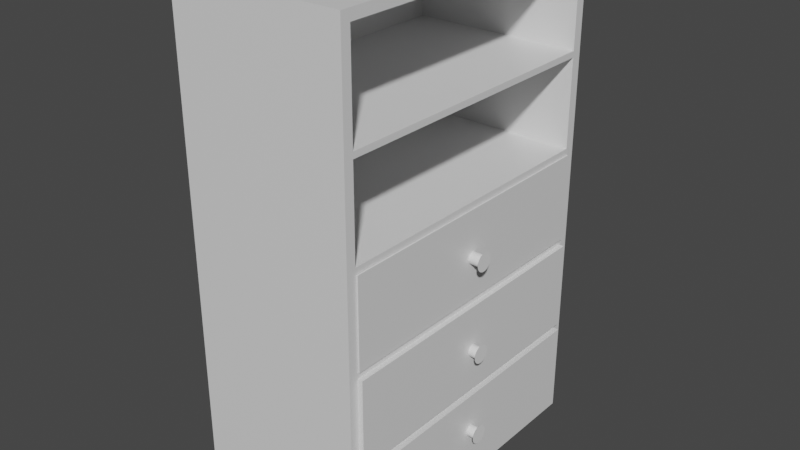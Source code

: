 # Source: Badschrank.blend  (saved by Blender 2.82.7; exported with 4.5.12 LTS)
import bpy
from mathutils import Matrix  # noqa: F401  (used for matrix-valued properties, if any)

bpy.ops.wm.read_factory_settings(use_empty=True)
scene = bpy.context.scene
scene.name = 'Scene'

# ---- collections
col_collection = bpy.data.collections.new('Collection'); scene.collection.children.link(col_collection)

# ---- materials (node trees are filled in below, after node groups)
mat_material = bpy.data.materials.new('Material')
mat_material.alpha_threshold = 0.0
mat_material.use_transparent_shadow = False
mat_material.line_color = (0.0, 0.0, 0.0, 1.0)

# ---- material node trees
mat_material.use_nodes = True; mat_material.node_tree.nodes.clear()
_N = mat_material.node_tree.nodes; _L = mat_material.node_tree.links
n0 = _N.new('ShaderNodeOutputMaterial'); n0.name = 'Material Output'; n0.location = (300, 300)
n1 = _N.new('ShaderNodeBsdfPrincipled'); n1.name = 'Principled BSDF'; n1.location = (10, 300)
n1.distribution = 'GGX'
n1.subsurface_method = 'BURLEY'
n1.inputs[2].default_value = 0.4
n1.inputs[3].default_value = 1.45
n1.inputs[27].default_value = (0.0, 0.0, 0.0, 1.0)
n1.inputs[28].default_value = 1.0
_L.new(n1.outputs[0], n0.inputs[0])
n0.is_active_output = True

# ---- world
world_world = bpy.data.worlds.new('World'); scene.world = world_world
world_world.use_nodes = True; world_world.node_tree.nodes.clear()
_N = world_world.node_tree.nodes; _L = world_world.node_tree.links
n0 = _N.new('ShaderNodeOutputWorld'); n0.name = 'World Output'; n0.location = (300, 300)
n1 = _N.new('ShaderNodeBackground'); n1.name = 'Background'; n1.location = (10, 300)
n1.inputs[0].default_value = (0.05088, 0.05088, 0.05088, 1.0)
_L.new(n1.outputs[0], n0.inputs[0])
n0.is_active_output = True
world_world.color = (0.05088, 0.05088, 0.05088)
world_world.use_sun_shadow = False
world_world.sun_shadow_jitter_overblur = 0.0

# ---- meshes
me_cube = bpy.data.meshes.new('Cube')
me_cube.from_pydata([(1.0, 1.0, 1.0), (1.0, 1.0, -1.0), (1.0, -1.0, 1.0), (1.0, -1.0, -1.0), (-1.0, 1.0, 1.0), (-1.0, 1.0, -1.0), (-1.0, -1.0, 1.0), (-1.0, -1.0, -1.0), (1.0, 1.0, 0.9591), (-1.0, -1.0, 0.9591), (1.0, -1.0, 0.9591), (-1.0, 1.0, 0.9591), (1.0, 1.0, -0.9543), (1.0, -1.0, -0.9543), (-1.0, 1.0, -0.9543), (-1.0, -1.0, -0.9543), (-1.0, 0.9343, -1.0), (1.0, 0.9343, 1.0), (-1.0, 0.9343, 1.0), (1.0, 0.9343, -1.0), (1.0, 0.9343, 0.9591), (1.0, 0.9343, -0.9543), (-1.0, -0.939, -1.0), (1.0, -0.939, 1.0), (1.0, -0.939, 0.9591), (1.0, -0.939, -0.9543), (-1.0, -0.939, 1.0), (1.0, -0.939, -1.0), (-1.0, -1.0, -0.5717), (-1.0, -1.0, -0.189), (-1.0, -1.0, 0.1937), (-1.0, -1.0, 0.5764), (1.0, 1.0, 0.5764), (1.0, 1.0, 0.1937), (1.0, 1.0, -0.189), (1.0, 1.0, -0.5717), (1.0, -1.0, 0.5764), (1.0, -1.0, 0.1937), (1.0, -1.0, -0.189), (1.0, -1.0, -0.5717), (-1.0, 1.0, 0.5764), (-1.0, 1.0, 0.1937), (-1.0, 1.0, -0.189), (-1.0, 1.0, -0.5717), (1.0, 0.9343, 0.5764), (1.0, 0.9343, 0.1937), (1.0, 0.9343, -0.189), (1.0, 0.9343, -0.5717), (1.0, -0.939, 0.5764), (1.0, -0.939, 0.1937), (1.0, -0.939, -0.189), (1.0, -0.939, -0.5717), (-1.0, -1.0, 0.5519), (1.0, 1.0, 0.5519), (1.0, -1.0, 0.5519), (-1.0, 1.0, 0.5519), (-1.0, 0.9343, 0.5519), (1.0, 0.9343, 0.5519), (-1.0, -0.939, 0.5519), (1.0, -0.939, 0.5519), (-1.0, -1.0, 0.1689), (1.0, 1.0, 0.1689), (1.0, -1.0, 0.1689), (-1.0, 1.0, 0.1689), (1.0, 0.9343, 0.1689), (1.0, -0.939, 0.1689), (-1.0, -1.0, -0.2144), (1.0, 1.0, -0.2144), (1.0, -1.0, -0.2144), (-1.0, 1.0, -0.2144), (1.0, 0.9343, -0.2144), (1.0, -0.939, -0.2144), (1.0, 1.0, -0.5985), (1.0, -1.0, -0.5985), (-1.0, 1.0, -0.5985), (1.0, 0.9343, -0.5985), (1.0, -0.939, -0.5985), (-1.0, -1.0, -0.5985), (-0.9834, 0.9343, 0.9591), (-0.9834, -0.939, 0.9591), (-0.9834, 0.9343, 0.5764), (-0.9834, -0.939, 0.5764), (-0.9965, 0.9343, 0.1937), (-0.9965, -0.939, 0.1937), (-1.0, -0.8983, 1.0), (1.0, -0.8983, -1.0), (-1.0, -0.8983, -0.9543), (-1.0, -0.8983, -1.0), (1.0, -0.8983, 1.0), (1.0, -0.8983, 0.9591), (1.0, -0.8983, -0.9543), (1.0, -0.8983, -0.5717), (1.0, -0.8983, -0.189), (1.0, -0.8983, 0.1937), (1.0, -0.8983, 0.5764), (-0.9845, -0.939, -0.189), (1.0, -0.8983, 0.5519), (1.0, -0.8983, 0.1689), (-0.9984, 0.89, -0.189), (1.0, -0.8983, -0.2144), (1.0, -0.8983, -0.5985), (-0.9834, -0.8983, 0.9591), (-0.9834, -0.8983, 0.5764), (-0.9965, -0.8983, 0.1937), (-1.0, 0.89, 1.0), (1.0, 0.89, -1.0), (-1.0, 0.89, -0.9543), (1.0, -0.9394, -0.189), (-0.9984, -0.8983, -0.189), (-0.9845, -0.939, 0.1689), (-1.0, 0.89, -1.0), (1.0, 0.89, 1.0), (1.0, 0.89, 0.9591), (1.0, 0.89, -0.9543), (1.0, 0.89, -0.5717), (1.0, 0.89, -0.189), (1.0, 0.89, 0.1937), (1.0, 0.89, 0.5764), (1.0, 0.89, 0.5519), (1.0, 0.89, 0.1689), (1.0, 0.89, -0.2144), (1.0, 0.89, -0.5985), (-0.9834, 0.89, 0.9591), (-0.9834, 0.89, 0.5764), (-0.9965, 0.89, 0.1937), (-0.9984, -0.9394, -0.189), (-0.9961, 0.9343, -0.189), (-0.9961, 0.9343, 0.1689), (-0.9984, 0.9355, -0.189), (1.0, 0.9355, -0.189), (-0.9978, -0.8983, -0.5717), (-0.9978, 0.89, -0.5717), (1.0, -0.998, -0.5717), (-0.9978, -0.998, -0.5717), (1.0, 0.9973, -0.5717), (-0.9978, 0.9973, -0.5717), (-0.9933, -0.939, -0.5717), (-0.9933, -0.939, -0.2144), (-0.9744, 0.9343, -0.5717), (-0.9744, 0.9343, -0.2144)], [], [(18, 104, 84, 26, 6, 9, 31, 52, 30, 60, 29, 66, 28, 77, 15, 7, 22, 87, 110, 16, 5, 14, 74, 43, 69, 42, 63, 41, 55, 40, 11, 4), (90, 25, 27, 85, 105, 19, 21, 113), (10, 2, 6, 9, 31, 52, 30, 60, 29, 66, 28, 77, 15, 7, 3, 13, 73, 39, 68, 38, 62, 37, 54, 36), (48, 24, 10, 36, 54, 37, 62, 38, 68, 39, 73, 13, 3, 27, 25, 76, 51, 71, 50, 65, 49, 59), (94, 48, 59, 96, 118, 57, 44, 117), (26, 6, 2, 23, 88, 111, 17, 0, 4, 18, 104, 84), (23, 2, 10, 24, 89, 112, 20, 8, 0, 17, 111, 88), (27, 3, 7, 22, 87, 110, 16, 5, 1, 19, 105, 85), (24, 48, 81, 79), (44, 20, 78, 80), (93, 116, 45, 82, 124, 103, 83, 49), (91, 51, 76, 100, 121, 75, 47, 114), (92, 50, 71, 99, 120, 70, 46, 115), (93, 49, 65, 97, 119, 64, 45, 116), (1, 12, 72, 35, 67, 34, 61, 33, 53, 32, 8, 20, 44, 57, 45, 64, 46, 70, 47, 75, 21, 19), (89, 24, 79, 101, 122, 78, 20, 112), (101, 79, 81, 102, 123, 80, 78, 122), (49, 83, 58, 59), (45, 57, 56, 82), (59, 58, 56, 57), (65, 50, 95, 109), (113, 106, 86, 90), (11, 4, 0, 8, 32, 53, 33, 61, 34, 67, 35, 72, 12, 1, 5, 14, 74, 43, 69, 42, 63, 41, 55, 40), (46, 64, 127, 126), (117, 44, 80, 123, 102, 81, 48, 94), (47, 70, 139, 138), (71, 51, 136, 137), (91, 114, 134, 135, 131, 130, 133, 132), (92, 115, 129, 128, 98, 108, 125, 107)])
_uv = me_cube.uv_layers.new(name='UVMap')
_uv.uv.foreach_set('vector', [0.6383, 0.9829, 0.6243, 0.9829, 0.06095, 0.9829, 0.04813, 0.9829, 0.02891, 0.9829, 0.02891, 0.9701, 0.02891, 0.8495, 0.02891, 0.8418, 0.02891, 0.7289, 0.02891, 0.7211, 0.02891, 0.6084, 0.02891, 0.6004, 0.02891, 0.4878, 0.02891, 0.4794, 0.02891, 0.3673, 0.02891, 0.3529, 0.04813, 0.3529, 0.06095, 0.3529, 0.6243, 0.3529, 0.6383, 0.3529, 0.659, 0.3529, 0.659, 0.3673, 0.659, 0.4794, 0.659, 0.4878, 0.659, 0.6004, 0.659, 0.6084, 0.659, 0.7211, 0.659, 0.7289, 0.659, 0.8418, 0.659, 0.8495, 0.659, 0.9701, 0.659, 0.9829, 0.06095, 0.3673, 0.04813, 0.3673, 0.04813, 0.3529, 0.06095, 0.3529, 0.6243, 0.3529, 0.6383, 0.3529, 0.6383, 0.3673, 0.6243, 0.3673, 0.6528, 0.9701, 0.6528, 0.9829, 0.02275, 0.9829, 0.02275, 0.9701, 0.02275, 0.8495, 0.02275, 0.8418, 0.02275, 0.7289, 0.02275, 0.7211, 0.02275, 0.6084, 0.02275, 0.6004, 0.02275, 0.4878, 0.02275, 0.4794, 0.02275, 0.3673, 0.02275, 0.3529, 0.6528, 0.3529, 0.6528, 0.3673, 0.6528, 0.4794, 0.6528, 0.4878, 0.6528, 0.6004, 0.6528, 0.6084, 0.6528, 0.7211, 0.6528, 0.7289, 0.6528, 0.8418, 0.6528, 0.8495, 0.04813, 0.8495, 0.04813, 0.9701, 0.02891, 0.9701, 0.02891, 0.8495, 0.02891, 0.8418, 0.02891, 0.7289, 0.02891, 0.7211, 0.02891, 0.6084, 0.02891, 0.6004, 0.02891, 0.4878, 0.02891, 0.4794, 0.02891, 0.3673, 0.02891, 0.3529, 0.04813, 0.3529, 0.04813, 0.3673, 0.04813, 0.4794, 0.04813, 0.4878, 0.04813, 0.6004, 0.04813, 0.6084, 0.04813, 0.7211, 0.04813, 0.7289, 0.04813, 0.8418, 0.06095, 0.8495, 0.04813, 0.8495, 0.04813, 0.8418, 0.06095, 0.8418, 0.6243, 0.8418, 0.6383, 0.8418, 0.6383, 0.8495, 0.6243, 0.8495, 0.02275, 0.3644, 0.02275, 0.3451, 0.6528, 0.3451, 0.6528, 0.3644, 0.6528, 0.3772, 0.6528, 0.9406, 0.6528, 0.9545, 0.6528, 0.9752, 0.02275, 0.9752, 0.02275, 0.9545, 0.02275, 0.9406, 0.02275, 0.3772, 0.04813, 0.9829, 0.02891, 0.9829, 0.02891, 0.9701, 0.04813, 0.9701, 0.06095, 0.9701, 0.6243, 0.9701, 0.6383, 0.9701, 0.659, 0.9701, 0.659, 0.9829, 0.6383, 0.9829, 0.6243, 0.9829, 0.06095, 0.9829, 0.6528, 0.3644, 0.6528, 0.3451, 0.02275, 0.3451, 0.02275, 0.3644, 0.02275, 0.3772, 0.02275, 0.9406, 0.02275, 0.9545, 0.02275, 0.9752, 0.6528, 0.9752, 0.6528, 0.9545, 0.6528, 0.9406, 0.6528, 0.3772, 0.6528, 0.9701, 0.6528, 0.8495, 0.02797, 0.8495, 0.02797, 0.9701, 0.6528, 0.8495, 0.6528, 0.9701, 0.02797, 0.9701, 0.02797, 0.8495, 0.6528, 0.3772, 0.6528, 0.9406, 0.6528, 0.9545, 0.02385, 0.9545, 0.02385, 0.9406, 0.02385, 0.3772, 0.02385, 0.3644, 0.6528, 0.3644, 0.06095, 0.4878, 0.04813, 0.4878, 0.04813, 0.4794, 0.06095, 0.4794, 0.6243, 0.4794, 0.6383, 0.4794, 0.6383, 0.4878, 0.6243, 0.4878, 0.06095, 0.6084, 0.04813, 0.6084, 0.04813, 0.6004, 0.06095, 0.6004, 0.6243, 0.6004, 0.6383, 0.6004, 0.6383, 0.6084, 0.6243, 0.6084, 0.06095, 0.7289, 0.04813, 0.7289, 0.04813, 0.7211, 0.06095, 0.7211, 0.6243, 0.7211, 0.6383, 0.7211, 0.6383, 0.7289, 0.6243, 0.7289, 0.659, 0.3529, 0.659, 0.3673, 0.659, 0.4794, 0.659, 0.4878, 0.659, 0.6004, 0.659, 0.6084, 0.659, 0.7211, 0.659, 0.7289, 0.659, 0.8418, 0.659, 0.8495, 0.659, 0.9701, 0.6383, 0.9701, 0.6383, 0.8495, 0.6383, 0.8418, 0.6383, 0.7289, 0.6383, 0.7211, 0.6383, 0.6084, 0.6383, 0.6004, 0.6383, 0.4878, 0.6383, 0.4794, 0.6383, 0.3673, 0.6383, 0.3529, 0.6528, 0.3772, 0.6528, 0.3644, 0.02797, 0.3644, 0.02797, 0.3772, 0.02797, 0.9406, 0.02797, 0.9545, 0.6528, 0.9545, 0.6528, 0.9406, 0.06095, 0.9701, 0.04813, 0.9701, 0.04813, 0.8495, 0.06095, 0.8495, 0.6243, 0.8495, 0.6383, 0.8495, 0.6383, 0.9701, 0.6243, 0.9701, 0.6528, 0.7289, 0.02385, 0.7289, 0.02275, 0.8418, 0.6528, 0.8418, 0.6528, 0.7289, 0.6528, 0.8418, 0.02275, 0.8418, 0.02385, 0.7289, 0.6528, 0.3644, 0.02275, 0.3644, 0.02275, 0.9545, 0.6528, 0.9545, 0.04813, 0.7211, 0.04813, 0.6084, 0.04813, 0.6084, 0.04813, 0.7211, 0.6528, 0.9406, 0.02275, 0.9406, 0.02275, 0.3772, 0.6528, 0.3772, 0.02275, 0.9701, 0.02275, 0.9829, 0.6528, 0.9829, 0.6528, 0.9701, 0.6528, 0.8495, 0.6528, 0.8418, 0.6528, 0.7289, 0.6528, 0.7211, 0.6528, 0.6084, 0.6528, 0.6004, 0.6528, 0.4878, 0.6528, 0.4794, 0.6528, 0.3673, 0.6528, 0.3529, 0.02275, 0.3529, 0.02275, 0.3673, 0.02275, 0.4794, 0.02275, 0.4878, 0.02275, 0.6004, 0.02275, 0.6084, 0.02275, 0.7211, 0.02275, 0.7289, 0.02275, 0.8418, 0.02275, 0.8495, 0.6383, 0.6084, 0.6383, 0.7211, 0.6383, 0.7211, 0.6383, 0.6084, 0.6528, 0.9406, 0.6528, 0.9545, 0.02797, 0.9545, 0.02797, 0.9406, 0.02797, 0.3772, 0.02797, 0.3644, 0.6528, 0.3644, 0.6528, 0.3772, 0.6383, 0.4878, 0.6383, 0.6004, 0.6383, 0.6004, 0.6383, 0.4878, 0.04813, 0.6004, 0.04813, 0.4878, 0.04813, 0.4878, 0.04813, 0.6004, 0.06095, 0.4878, 0.6243, 0.4878, 0.6243, 0.4878, 0.6243, 0.4878, 0.6243, 0.4878, 0.06095, 0.4878, 0.06095, 0.4878, 0.06095, 0.4878, 0.06095, 0.6084, 0.6243, 0.6084, 0.6243, 0.6084, 0.6243, 0.6084, 0.6243, 0.6084, 0.06095, 0.6084, 0.06095, 0.6084, 0.06095, 0.6084])
me_cube.materials.append(mat_material)
me_cube.use_remesh_preserve_volume = False
me_cube.use_remesh_preserve_attributes = False
me_cube.use_mirror_vertex_groups = False
me_cube.update()
me_cube_002 = bpy.data.meshes.new('Cube.002')
me_cube_002.from_pydata([(-0.7517, 0.9375, -0.1789), (-0.7517, -0.9357, -0.1789), (-0.7517, 0.9375, 0.1789), (-0.7517, -0.9357, 0.1789), (0.4142, 0.9375, 0.1789), (0.4142, 0.9375, -0.1789), (0.4142, -0.9357, 0.1789), (0.4142, -0.9357, -0.1789), (0.3375, 0.9375, 0.1789), (0.3375, 0.9375, -0.1789), (0.3375, -0.9357, -0.1789), (0.3375, -0.9357, 0.1789), (-0.7517, -0.895, -0.1789), (-0.7517, -0.895, 0.1789), (0.4142, -0.895, -0.1789), (0.4142, -0.895, 0.1789), (0.3375, -0.895, 0.1789), (0.3375, -0.895, -0.1789), (0.3375, 0.8932, 0.1789), (-0.7517, 0.8932, -0.1789), (-0.7517, 0.8932, 0.1789), (0.4142, 0.8932, -0.1789), (0.4142, 0.8932, 0.1789), (0.3375, 0.8932, -0.1789), (-1.491, -0.895, -0.1789), (-1.491, 0.8932, -0.1789), (-1.488, 0.9375, -0.1789), (-1.488, 0.9375, 0.1789), (-1.488, 0.8932, -0.1789), (-1.488, 0.8932, 0.1789), (-1.487, -0.9357, -0.1789), (-1.487, -0.9357, 0.1789), (-1.487, -0.895, -0.1789), (-1.487, -0.895, 0.1789)], [], [(32, 28, 29, 33), (19, 0, 9, 23), (1, 12, 17, 10), (16, 11, 6, 15, 22, 4, 8, 18), (23, 9, 5, 21, 14, 7, 10, 17), (20, 29, 28, 19, 23, 18), (10, 7, 6, 11, 3, 31, 30, 1), (0, 26, 27, 2, 8, 4, 5, 9), (18, 23, 17, 16), (12, 32, 33, 13, 16, 17), (15, 6, 7, 14, 21, 5, 4, 22), (19, 25, 24, 12, 17, 23), (29, 20, 18, 8, 2, 27), (3, 11, 16, 13, 33, 31)])
_uv = me_cube_002.uv_layers.new(name='UVMap')
_uv.uv.foreach_set('vector', [0.1373, 0.6935, -0.3472, 0.06821, -0.3472, 0.06821, 0.1795, 0.6935, 0.3295, 0.6723, 0.3295, 0.6694, 0.3295, 0.6694, 0.3295, 0.6723, 0.3295, 0.9036, 0.3295, 0.7865, 0.3295, 0.7865, 0.3295, 0.9036, 0.3717, 0.7865, 0.3717, 0.9036, 0.3717, 0.9036, 0.3717, 0.7865, 0.3717, 0.6723, 0.3717, 0.6694, 0.3717, 0.6694, 0.3717, 0.6723, 0.3295, 0.6723, 0.3295, 0.6694, 0.3295, 0.6694, 0.3295, 0.6723, 0.3295, 0.7865, 0.3295, 0.9036, 0.3295, 0.9036, 0.3295, 0.7865, -0.155, 0.1612, -0.155, 0.1612, -0.155, 0.1612, -0.155, 0.1612, -0.155, 0.1612, -0.155, 0.1612, 0.3295, 0.9036, 0.3295, 0.9036, 0.3717, 0.9036, 0.3717, 0.9036, 0.3717, 0.9036, 0.3717, 0.9036, 0.3295, 0.9036, 0.3295, 0.9036, 0.3295, 0.6694, 0.3295, 0.6694, 0.3717, 0.6694, 0.3717, 0.6694, 0.3717, 0.6694, 0.3717, 0.6694, 0.3295, 0.6694, 0.3295, 0.6694, -0.155, 0.1612, -0.155, 0.1612, -0.155, 0.1612, -0.155, 0.1612, 0.3295, 0.7865, 0.3295, 0.7865, 0.3717, 0.7865, 0.3717, 0.7865, 0.3717, 0.7865, 0.3295, 0.7865, 0.3717, 0.7865, 0.3717, 0.9036, 0.3295, 0.9036, 0.3295, 0.7865, 0.3295, 0.6723, 0.3295, 0.6694, 0.3717, 0.6694, 0.3717, 0.6723, 0.3295, 0.6723, 0.3295, 0.6723, 0.3295, 0.7865, 0.3295, 0.7865, 0.3295, 0.7865, 0.3295, 0.6723, -0.8805, 0.2852, -0.3538, 0.7963, -0.3538, 0.7963, -0.3538, 0.7935, -0.3538, 0.7935, -0.3538, 0.7935, 0.3717, 0.9036, 0.3717, 0.9036, 0.3717, 0.7865, 0.3717, 0.7865, 0.3717, 0.7865, 0.3717, 0.9036])
me_cube_002.materials.append(mat_material)
me_cube_002.use_remesh_preserve_volume = False
me_cube_002.use_remesh_preserve_attributes = False
me_cube_002.use_mirror_vertex_groups = False
me_cube_002.update()
me_cube_003 = bpy.data.meshes.new('Cube.003')
me_cube_003.from_pydata([(-0.7549, 0.9375, -0.1786), (-0.7549, -0.9357, -0.1786), (-0.7549, 0.9375, 0.1786), (-0.7549, -0.9357, 0.1786), (0.4113, 0.9375, 0.1786), (0.4113, 0.9375, -0.1786), (0.4113, -0.9357, 0.1786), (0.4113, -0.9357, -0.1786), (-0.7549, -0.895, -0.1786), (-0.7549, -0.895, 0.1786), (0.4113, -0.895, -0.1786), (0.4113, -0.895, 0.1786), (-0.7549, 0.8932, -0.1786), (-0.7549, 0.8932, 0.1786), (0.4113, 0.8932, -0.1786), (0.4113, 0.8932, 0.1786), (0.3437, -0.9357, -0.1786), (0.3437, -0.9357, 0.1786), (0.3437, 0.9375, 0.1786), (0.3437, 0.9375, -0.1786), (0.3437, -0.895, -0.1786), (0.3437, -0.895, 0.1786), (0.3437, 0.8932, 0.1786), (0.3437, 0.8932, -0.1786), (-1.494, -0.895, -0.1786), (-1.494, 0.8932, -0.1786), (-1.492, 0.9375, -0.1786), (-1.492, 0.9375, 0.1786), (-1.492, 0.8932, -0.1786), (-1.492, 0.8932, 0.1786), (-1.49, -0.9357, -0.1786), (-1.49, -0.9357, 0.1786), (-1.49, -0.895, -0.1786), (-1.49, -0.895, 0.1786)], [], [(11, 6, 7, 10, 14, 5, 4, 15), (13, 29, 28, 12, 23, 22), (3, 17, 21, 9, 33, 31), (13, 22, 18, 2, 27, 29), (22, 23, 20, 21), (16, 7, 6, 17, 3, 31, 30, 1), (21, 17, 6, 11, 15, 4, 18, 22), (19, 0, 12, 25, 24, 8, 1, 16, 7, 10, 14, 5), (18, 4, 5, 19, 0, 26, 27, 2), (25, 29, 33, 32), (9, 21, 20, 8, 32, 33)])
_uv = me_cube_003.uv_layers.new(name='UVMap')
_uv.uv.foreach_set('vector', [0.3264, 0.7865, 0.3264, 0.9036, 0.2844, 0.9036, 0.2844, 0.7865, 0.2844, 0.6723, 0.2844, 0.6694, 0.3264, 0.6694, 0.3264, 0.6723, 0.3264, 0.6723, 0.3264, 0.6723, 0.2844, 0.6723, 0.2844, 0.6723, 0.2844, 0.6723, 0.3264, 0.6723, 0.3264, 0.9036, 0.3264, 0.9036, 0.3264, 0.7865, 0.3264, 0.7865, 0.3264, 0.7865, 0.3264, 0.9036, 0.3264, 0.6723, 0.3264, 0.6723, 0.3264, 0.6694, 0.3264, 0.6694, 0.3264, 0.6694, 0.3264, 0.6723, -0.155, 0.1612, -0.155, 0.1612, -0.155, 0.1612, -0.155, 0.1612, 0.2844, 0.9036, 0.2844, 0.9036, 0.3264, 0.9036, 0.3264, 0.9036, 0.3264, 0.9036, 0.3264, 0.9036, 0.2844, 0.9036, 0.2844, 0.9036, 0.3264, 0.7865, 0.3264, 0.9036, 0.3264, 0.9036, 0.3264, 0.7865, 0.3264, 0.6723, 0.3264, 0.6694, 0.3264, 0.6694, 0.3264, 0.6723, 0.2844, 0.6694, 0.2844, 0.6694, 0.2844, 0.6723, 0.2844, 0.6723, 0.2844, 0.7865, 0.2844, 0.7865, 0.2844, 0.9036, 0.2844, 0.9036, 0.2844, 0.9036, 0.2844, 0.7865, 0.2844, 0.6723, 0.2844, 0.6694, 0.3264, 0.6694, 0.3264, 0.6694, 0.2844, 0.6694, 0.2844, 0.6694, 0.2844, 0.6694, 0.2844, 0.6694, 0.3264, 0.6694, 0.3264, 0.6694, -0.4403, 0.1178, -0.4403, 0.1178, -0.1139, 0.9043, -0.1558, 0.9043, 0.3264, 0.7865, 0.3264, 0.7865, 0.2844, 0.7865, 0.2844, 0.7865, 0.2844, 0.7865, 0.3264, 0.7865])
me_cube_003.materials.append(mat_material)
me_cube_003.use_remesh_preserve_volume = False
me_cube_003.use_remesh_preserve_attributes = False
me_cube_003.use_mirror_vertex_groups = False
me_cube_003.update()
me_cube_004 = bpy.data.meshes.new('Cube.004')
me_cube_004.from_pydata([(-0.759, 0.9375, -0.1779), (-0.759, -0.9357, -0.1779), (-0.759, 0.9375, 0.1779), (-0.759, -0.9357, 0.1779), (0.4153, 0.9375, 0.1779), (0.4153, 0.9375, -0.1779), (0.4153, -0.9357, -0.1779), (0.4153, -0.9357, 0.1779), (-0.759, -0.895, -0.1779), (-0.759, -0.895, 0.1779), (0.4153, -0.895, -0.1779), (0.4153, -0.895, 0.1779), (-0.759, 0.8932, -0.1779), (-0.759, 0.8932, 0.1779), (0.4153, 0.8932, -0.1779), (0.4153, 0.8932, 0.1779), (0.3437, -0.9357, 0.1779), (0.3437, 0.9375, 0.1779), (0.3437, 0.9375, -0.1779), (0.3437, -0.9357, -0.1779), (0.3437, -0.895, -0.1779), (0.3437, -0.895, 0.1779), (0.3437, 0.8932, 0.1779), (0.3437, 0.8932, -0.1779), (-1.498, -0.895, -0.1779), (-1.498, 0.8932, -0.1779), (-1.496, 0.9375, -0.1779), (-1.496, 0.9375, 0.1779), (-1.496, 0.8932, -0.1779), (-1.496, 0.8932, 0.1779), (-1.494, -0.9357, -0.1779), (-1.494, -0.9357, 0.1779), (-1.494, -0.895, -0.1779), (-1.494, -0.895, 0.1779)], [], [(13, 22, 17, 2, 27, 29), (21, 16, 7, 11, 15, 4, 17, 22), (3, 16, 21, 9, 33, 31), (13, 29, 28, 12, 23, 22), (22, 23, 20, 21), (11, 7, 6, 10, 14, 5, 4, 15), (19, 6, 7, 16, 3, 31, 30, 1), (20, 23, 12, 25, 24, 8), (0, 26, 27, 2, 17, 4, 5, 18), (29, 33, 32, 28), (21, 20, 8, 32, 33, 9)])
_uv = me_cube_004.uv_layers.new(name='UVMap')
_uv.uv.foreach_set('vector', [0.6528, 0.9406, 1.0, 0.9406, 1.0, 0.9545, 0.6528, 0.4794, 0.6528, 0.4794, 0.6528, 0.4794, 1.0, 0.3772, 1.0, 0.3644, 1.023, 0.3644, 1.023, 0.3772, 1.023, 0.9406, 1.023, 0.9545, 1.0, 0.9545, 1.0, 0.9406, 0.6528, 0.3644, 1.0, 0.3644, 1.0, 0.3772, 0.6528, 0.4794, 0.6528, 0.4794, 0.6528, 0.4794, 0.6528, 0.4794, 0.6528, 0.4794, 0.6528, 0.3673, 0.6528, 0.3673, 1.0, 0.3673, 1.0, 0.4794, 0.6243, 0.4794, 0.6243, 0.3673, 0.06095, 0.3673, 0.06095, 0.4794, 0.06095, 0.4794, 0.04813, 0.4794, 0.04813, 0.3673, 0.06095, 0.3673, 0.6243, 0.3673, 0.6383, 0.3673, 0.6383, 0.4794, 0.6243, 0.4794, 1.0, 0.3673, 1.023, 0.3673, 1.023, 0.4794, 1.0, 0.4794, 0.6528, 0.4794, 0.6528, 0.4794, 0.6528, 0.3673, 0.6528, 0.3673, 0.06095, 0.3673, 0.6243, 0.3673, 0.6528, 0.3673, 0.6528, 0.3673, 0.6528, 0.3673, 0.6528, 0.3673, 0.6528, 0.3673, 0.6528, 0.3673, 0.6528, 0.4794, 0.6528, 0.4794, 1.0, 0.4794, 1.023, 0.4794, 1.023, 0.3673, 1.0, 0.3673, 0.6528, 0.4794, 0.6528, 0.4794, 0.6528, 0.3673, 0.6528, 0.3673, 1.0, 0.4794, 1.0, 0.3673, 0.6528, 0.3673, 0.6528, 0.3673, 0.6528, 0.4794, 0.6528, 0.4794])
me_cube_004.materials.append(mat_material)
me_cube_004.use_remesh_preserve_volume = False
me_cube_004.use_remesh_preserve_attributes = False
me_cube_004.use_mirror_vertex_groups = False
me_cube_004.update()
me_cylinder = bpy.data.meshes.new('Cylinder')
me_cylinder.from_pydata([(-6.456e-07, 1.338, -1.535), (-6.456e-07, 1.338, 1.142), (0.2611, 1.313, -1.535), (0.2611, 1.313, 1.142), (0.5122, 1.237, -1.535), (0.5122, 1.237, 1.142), (0.7436, 1.113, -1.535), (0.7436, 1.113, 1.142), (0.9465, 0.9465, -1.535), (0.9465, 0.9465, 1.142), (1.113, 0.7436, -1.535), (1.113, 0.7436, 1.142), (1.237, 0.5122, -1.535), (1.237, 0.5122, 1.142), (1.313, 0.2611, -1.535), (1.313, 0.2611, 1.142), (1.338, -9.915e-09, -1.535), (1.338, -9.915e-09, 1.142), (1.313, -0.2611, -1.535), (1.313, -0.2611, 1.142), (1.237, -0.5122, -1.535), (1.237, -0.5122, 1.142), (1.113, -0.7436, -1.535), (1.113, -0.7436, 1.142), (0.9465, -0.9465, -1.535), (0.9465, -0.9465, 1.142), (0.7436, -1.113, -1.535), (0.7436, -1.113, 1.142), (0.5122, -1.237, -1.535), (0.5122, -1.237, 1.142), (0.2611, -1.313, -1.535), (0.2611, -1.313, 1.142), (-1.082e-06, -1.338, -1.535), (-1.082e-06, -1.338, 1.142), (-0.2611, -1.313, -1.535), (-0.2611, -1.313, 1.142), (-0.5122, -1.237, -1.535), (-0.5122, -1.237, 1.142), (-0.7436, -1.113, -1.535), (-0.7436, -1.113, 1.142), (-0.9465, -0.9465, -1.535), (-0.9465, -0.9465, 1.142), (-1.113, -0.7436, -1.535), (-1.113, -0.7436, 1.142), (-1.237, -0.5122, -1.535), (-1.237, -0.5122, 1.142), (-1.313, -0.2611, -1.535), (-1.313, -0.2611, 1.142), (-1.339, 1.181e-06, -1.535), (-1.339, 1.181e-06, 1.142), (-1.313, 0.2611, -1.535), (-1.313, 0.2611, 1.142), (-1.237, 0.5122, -1.535), (-1.237, 0.5122, 1.142), (-1.113, 0.7436, -1.535), (-1.113, 0.7436, 1.142), (-0.9465, 0.9465, -1.535), (-0.9465, 0.9465, 1.142), (-0.7436, 1.113, -1.535), (-0.7436, 1.113, 1.142), (-0.5122, 1.237, -1.535), (-0.5122, 1.237, 1.142), (-0.2611, 1.313, -1.535), (-0.2611, 1.313, 1.142), (0.2611, 1.313, 1.142), (-6.456e-07, 1.338, 1.142), (0.5122, 1.237, 1.142), (0.7436, 1.113, 1.142), (0.9465, 0.9465, 1.142), (1.113, 0.7436, 1.142), (1.237, 0.5122, 1.142), (1.313, 0.2611, 1.142), (1.338, -9.915e-09, 1.142), (1.313, -0.2611, 1.142), (1.237, -0.5122, 1.142), (1.113, -0.7436, 1.142), (0.9465, -0.9465, 1.142), (0.7436, -1.113, 1.142), (0.5122, -1.237, 1.142), (0.2611, -1.313, 1.142), (-1.082e-06, -1.338, 1.142), (-0.2611, -1.313, 1.142), (-0.5122, -1.237, 1.142), (-0.7436, -1.113, 1.142), (-0.9465, -0.9465, 1.142), (-1.113, -0.7436, 1.142), (-1.237, -0.5122, 1.142), (-1.313, -0.2611, 1.142), (-1.339, 1.181e-06, 1.142), (-1.313, 0.2611, 1.142), (-1.237, 0.5122, 1.142), (-1.113, 0.7436, 1.142), (-0.9465, 0.9465, 1.142), (-0.7436, 1.113, 1.142), (-0.5122, 1.237, 1.142), (-0.2611, 1.313, 1.142), (0.4172, 2.097, 1.574), (-3.744e-06, 2.139, 1.574), (0.8184, 1.976, 1.574), (1.188, 1.778, 1.574), (1.512, 1.512, 1.574), (1.778, 1.188, 1.574), (1.976, 0.8184, 1.574), (2.097, 0.4172, 1.574), (2.139, -1.969e-07, 1.574), (2.097, -0.4172, 1.574), (1.976, -0.8184, 1.574), (1.778, -1.188, 1.574), (1.512, -1.512, 1.574), (1.188, -1.778, 1.574), (0.8184, -1.976, 1.574), (0.4172, -2.097, 1.574), (-4.441e-06, -2.139, 1.574), (-0.4172, -2.097, 1.574), (-0.8184, -1.976, 1.574), (-1.188, -1.778, 1.574), (-1.512, -1.512, 1.574), (-1.778, -1.188, 1.574), (-1.976, -0.8184, 1.574), (-2.097, -0.4172, 1.574), (-2.139, 1.707e-06, 1.574), (-2.097, 0.4172, 1.574), (-1.976, 0.8184, 1.574), (-1.778, 1.188, 1.574), (-1.512, 1.512, 1.574), (-1.188, 1.778, 1.574), (-0.8184, 1.976, 1.574), (-0.4172, 2.097, 1.574)], [], [(0, 1, 3, 2), (2, 3, 5, 4), (4, 5, 7, 6), (6, 7, 9, 8), (8, 9, 11, 10), (10, 11, 13, 12), (12, 13, 15, 14), (14, 15, 17, 16), (16, 17, 19, 18), (18, 19, 21, 20), (20, 21, 23, 22), (22, 23, 25, 24), (24, 25, 27, 26), (26, 27, 29, 28), (28, 29, 31, 30), (30, 31, 33, 32), (32, 33, 35, 34), (34, 35, 37, 36), (36, 37, 39, 38), (38, 39, 41, 40), (40, 41, 43, 42), (42, 43, 45, 44), (44, 45, 47, 46), (46, 47, 49, 48), (48, 49, 51, 50), (50, 51, 53, 52), (52, 53, 55, 54), (54, 55, 57, 56), (56, 57, 59, 58), (58, 59, 61, 60), (7, 5, 66, 67), (60, 61, 63, 62), (62, 63, 1, 0), (0, 2, 4, 6, 8, 10, 12, 14, 16, 18, 20, 22, 24, 26, 28, 30, 32, 34, 36, 38, 40, 42, 44, 46, 48, 50, 52, 54, 56, 58, 60, 62), (84, 83, 115, 116), (25, 23, 75, 76), (43, 41, 84, 85), (61, 59, 93, 94), (17, 15, 71, 72), (35, 33, 80, 81), (53, 51, 89, 90), (9, 7, 67, 68), (27, 25, 76, 77), (45, 43, 85, 86), (63, 61, 94, 95), (19, 17, 72, 73), (37, 35, 81, 82), (55, 53, 90, 91), (11, 9, 68, 69), (29, 27, 77, 78), (3, 1, 65, 64), (47, 45, 86, 87), (1, 63, 95, 65), (21, 19, 73, 74), (39, 37, 82, 83), (57, 55, 91, 92), (13, 11, 69, 70), (31, 29, 78, 79), (49, 47, 87, 88), (5, 3, 64, 66), (23, 21, 74, 75), (41, 39, 83, 84), (59, 57, 92, 93), (15, 13, 70, 71), (33, 31, 79, 80), (51, 49, 88, 89), (96, 97, 127, 126, 125, 124, 123, 122, 121, 120, 119, 118, 117, 116, 115, 114, 113, 112, 111, 110, 109, 108, 107, 106, 105, 104, 103, 102, 101, 100, 99, 98), (71, 70, 102, 103), (85, 84, 116, 117), (72, 71, 103, 104), (86, 85, 117, 118), (73, 72, 104, 105), (87, 86, 118, 119), (74, 73, 105, 106), (88, 87, 119, 120), (75, 74, 106, 107), (89, 88, 120, 121), (76, 75, 107, 108), (90, 89, 121, 122), (77, 76, 108, 109), (91, 90, 122, 123), (78, 77, 109, 110), (64, 65, 97, 96), (92, 91, 123, 124), (79, 78, 110, 111), (66, 64, 96, 98), (93, 92, 124, 125), (80, 79, 111, 112), (67, 66, 98, 99), (94, 93, 125, 126), (81, 80, 112, 113), (68, 67, 99, 100), (95, 94, 126, 127), (82, 81, 113, 114), (69, 68, 100, 101), (65, 95, 127, 97), (83, 82, 114, 115), (70, 69, 101, 102)])
_uv = me_cylinder.uv_layers.new(name='UVMap')
_uv.uv.foreach_set('vector', [1.0, 0.5, 1.0, 1.0, 0.9688, 1.0, 0.9688, 0.5, 0.9688, 0.5, 0.9688, 1.0, 0.9375, 1.0, 0.9375, 0.5, 0.9375, 0.5, 0.9375, 1.0, 0.9062, 1.0, 0.9062, 0.5, 0.9062, 0.5, 0.9062, 1.0, 0.875, 1.0, 0.875, 0.5, 0.875, 0.5, 0.875, 1.0, 0.8438, 1.0, 0.8438, 0.5, 0.8438, 0.5, 0.8438, 1.0, 0.8125, 1.0, 0.8125, 0.5, 0.8125, 0.5, 0.8125, 1.0, 0.7812, 1.0, 0.7812, 0.5, 0.7812, 0.5, 0.7812, 1.0, 0.75, 1.0, 0.75, 0.5, 0.75, 0.5, 0.75, 1.0, 0.7188, 1.0, 0.7188, 0.5, 0.7188, 0.5, 0.7188, 1.0, 0.6875, 1.0, 0.6875, 0.5, 0.6875, 0.5, 0.6875, 1.0, 0.6562, 1.0, 0.6562, 0.5, 0.6562, 0.5, 0.6562, 1.0, 0.625, 1.0, 0.625, 0.5, 0.625, 0.5, 0.625, 1.0, 0.5938, 1.0, 0.5938, 0.5, 0.5938, 0.5, 0.5938, 1.0, 0.5625, 1.0, 0.5625, 0.5, 0.5625, 0.5, 0.5625, 1.0, 0.5312, 1.0, 0.5312, 0.5, 0.5312, 0.5, 0.5312, 1.0, 0.5, 1.0, 0.5, 0.5, 0.5, 0.5, 0.5, 1.0, 0.4688, 1.0, 0.4688, 0.5, 0.4688, 0.5, 0.4688, 1.0, 0.4375, 1.0, 0.4375, 0.5, 0.4375, 0.5, 0.4375, 1.0, 0.4062, 1.0, 0.4062, 0.5, 0.4062, 0.5, 0.4062, 1.0, 0.375, 1.0, 0.375, 0.5, 0.375, 0.5, 0.375, 1.0, 0.3438, 1.0, 0.3438, 0.5, 0.3438, 0.5, 0.3438, 1.0, 0.3125, 1.0, 0.3125, 0.5, 0.3125, 0.5, 0.3125, 1.0, 0.2812, 1.0, 0.2812, 0.5, 0.2812, 0.5, 0.2812, 1.0, 0.25, 1.0, 0.25, 0.5, 0.25, 0.5, 0.25, 1.0, 0.2188, 1.0, 0.2188, 0.5, 0.2188, 0.5, 0.2188, 1.0, 0.1875, 1.0, 0.1875, 0.5, 0.1875, 0.5, 0.1875, 1.0, 0.1562, 1.0, 0.1562, 0.5, 0.1562, 0.5, 0.1562, 1.0, 0.125, 1.0, 0.125, 0.5, 0.125, 0.5, 0.125, 1.0, 0.09375, 1.0, 0.09375, 0.5, 0.09375, 0.5, 0.09375, 1.0, 0.0625, 1.0, 0.0625, 0.5, 0.9062, 1.0, 0.9375, 1.0, 0.9375, 1.0, 0.9062, 1.0, 0.0625, 0.5, 0.0625, 1.0, 0.03125, 1.0, 0.03125, 0.5, 0.03125, 0.5, 0.03125, 1.0, 0.0, 1.0, 0.0, 0.5, 0.75, 0.49, 0.7968, 0.4854, 0.8418, 0.4717, 0.8833, 0.4496, 0.9197, 0.4197, 0.9496, 0.3833, 0.9717, 0.3418, 0.9854, 0.2968, 0.99, 0.25, 0.9854, 0.2032, 0.9717, 0.1582, 0.9496, 0.1167, 0.9197, 0.08029, 0.8833, 0.05045, 0.8418, 0.02827, 0.7968, 0.01461, 0.75, 0.01, 0.7032, 0.01461, 0.6582, 0.02827, 0.6167, 0.05045, 0.5803, 0.08029, 0.5504, 0.1167, 0.5283, 0.1582, 0.5146, 0.2032, 0.51, 0.25, 0.5146, 0.2968, 0.5283, 0.3418, 0.5504, 0.3833, 0.5803, 0.4197, 0.6167, 0.4496, 0.6582, 0.4717, 0.7032, 0.4854, 0.375, 1.0, 0.4062, 1.0, 0.4062, 1.0, 0.375, 1.0, 0.625, 1.0, 0.6562, 1.0, 0.6562, 1.0, 0.625, 1.0, 0.3438, 1.0, 0.375, 1.0, 0.375, 1.0, 0.3438, 1.0, 0.0625, 1.0, 0.09375, 1.0, 0.09375, 1.0, 0.0625, 1.0, 0.75, 1.0, 0.7812, 1.0, 0.7812, 1.0, 0.75, 1.0, 0.4688, 1.0, 0.5, 1.0, 0.5, 1.0, 0.4688, 1.0, 0.1875, 1.0, 0.2188, 1.0, 0.2188, 1.0, 0.1875, 1.0, 0.875, 1.0, 0.9062, 1.0, 0.9062, 1.0, 0.875, 1.0, 0.5938, 1.0, 0.625, 1.0, 0.625, 1.0, 0.5938, 1.0, 0.3125, 1.0, 0.3438, 1.0, 0.3438, 1.0, 0.3125, 1.0, 0.03125, 1.0, 0.0625, 1.0, 0.0625, 1.0, 0.03125, 1.0, 0.7188, 1.0, 0.75, 1.0, 0.75, 1.0, 0.7188, 1.0, 0.4375, 1.0, 0.4688, 1.0, 0.4688, 1.0, 0.4375, 1.0, 0.1562, 1.0, 0.1875, 1.0, 0.1875, 1.0, 0.1562, 1.0, 0.8438, 1.0, 0.875, 1.0, 0.875, 1.0, 0.8438, 1.0, 0.5625, 1.0, 0.5938, 1.0, 0.5938, 1.0, 0.5625, 1.0, 0.9688, 1.0, 1.0, 1.0, 1.0, 1.0, 0.9688, 1.0, 0.2812, 1.0, 0.3125, 1.0, 0.3125, 1.0, 0.2812, 1.0, 0.0, 1.0, 0.03125, 1.0, 0.03125, 1.0, 0.0, 1.0, 0.6875, 1.0, 0.7188, 1.0, 0.7188, 1.0, 0.6875, 1.0, 0.4062, 1.0, 0.4375, 1.0, 0.4375, 1.0, 0.4062, 1.0, 0.125, 1.0, 0.1562, 1.0, 0.1562, 1.0, 0.125, 1.0, 0.8125, 1.0, 0.8438, 1.0, 0.8438, 1.0, 0.8125, 1.0, 0.5312, 1.0, 0.5625, 1.0, 0.5625, 1.0, 0.5312, 1.0, 0.25, 1.0, 0.2812, 1.0, 0.2812, 1.0, 0.25, 1.0, 0.9375, 1.0, 0.9688, 1.0, 0.9688, 1.0, 0.9375, 1.0, 0.6562, 1.0, 0.6875, 1.0, 0.6875, 1.0, 0.6562, 1.0, 0.375, 1.0, 0.4062, 1.0, 0.4062, 1.0, 0.375, 1.0, 0.09375, 1.0, 0.125, 1.0, 0.125, 1.0, 0.09375, 1.0, 0.7812, 1.0, 0.8125, 1.0, 0.8125, 1.0, 0.7812, 1.0, 0.5, 1.0, 0.5312, 1.0, 0.5312, 1.0, 0.5, 1.0, 0.2188, 1.0, 0.25, 1.0, 0.25, 1.0, 0.2188, 1.0, 0.2968, 0.4854, 0.25, 0.49, 0.2032, 0.4854, 0.1582, 0.4717, 0.1167, 0.4496, 0.08029, 0.4197, 0.05045, 0.3833, 0.02827, 0.3418, 0.01461, 0.2968, 0.01, 0.25, 0.01461, 0.2032, 0.02827, 0.1582, 0.05045, 0.1167, 0.08029, 0.08029, 0.1167, 0.05045, 0.1582, 0.02827, 0.2032, 0.01461, 0.25, 0.01, 0.2968, 0.01461, 0.3418, 0.02827, 0.3833, 0.05045, 0.4197, 0.08029, 0.4496, 0.1167, 0.4717, 0.1582, 0.4854, 0.2032, 0.49, 0.25, 0.4854, 0.2968, 0.4717, 0.3418, 0.4496, 0.3833, 0.4197, 0.4197, 0.3833, 0.4496, 0.3418, 0.4717, 0.7812, 1.0, 0.8125, 1.0, 0.8125, 1.0, 0.7812, 1.0, 0.3438, 1.0, 0.375, 1.0, 0.375, 1.0, 0.3438, 1.0, 0.75, 1.0, 0.7812, 1.0, 0.7812, 1.0, 0.75, 1.0, 0.3125, 1.0, 0.3438, 1.0, 0.3438, 1.0, 0.3125, 1.0, 0.7188, 1.0, 0.75, 1.0, 0.75, 1.0, 0.7188, 1.0, 0.2812, 1.0, 0.3125, 1.0, 0.3125, 1.0, 0.2812, 1.0, 0.6875, 1.0, 0.7188, 1.0, 0.7188, 1.0, 0.6875, 1.0, 0.25, 1.0, 0.2812, 1.0, 0.2812, 1.0, 0.25, 1.0, 0.6562, 1.0, 0.6875, 1.0, 0.6875, 1.0, 0.6562, 1.0, 0.2188, 1.0, 0.25, 1.0, 0.25, 1.0, 0.2188, 1.0, 0.625, 1.0, 0.6562, 1.0, 0.6562, 1.0, 0.625, 1.0, 0.1875, 1.0, 0.2188, 1.0, 0.2188, 1.0, 0.1875, 1.0, 0.5938, 1.0, 0.625, 1.0, 0.625, 1.0, 0.5938, 1.0, 0.1562, 1.0, 0.1875, 1.0, 0.1875, 1.0, 0.1562, 1.0, 0.5625, 1.0, 0.5938, 1.0, 0.5938, 1.0, 0.5625, 1.0, 0.9688, 1.0, 1.0, 1.0, 1.0, 1.0, 0.9688, 1.0, 0.125, 1.0, 0.1562, 1.0, 0.1562, 1.0, 0.125, 1.0, 0.5312, 1.0, 0.5625, 1.0, 0.5625, 1.0, 0.5312, 1.0, 0.9375, 1.0, 0.9688, 1.0, 0.9688, 1.0, 0.9375, 1.0, 0.09375, 1.0, 0.125, 1.0, 0.125, 1.0, 0.09375, 1.0, 0.5, 1.0, 0.5312, 1.0, 0.5312, 1.0, 0.5, 1.0, 0.9062, 1.0, 0.9375, 1.0, 0.9375, 1.0, 0.9062, 1.0, 0.0625, 1.0, 0.09375, 1.0, 0.09375, 1.0, 0.0625, 1.0, 0.4688, 1.0, 0.5, 1.0, 0.5, 1.0, 0.4688, 1.0, 0.875, 1.0, 0.9062, 1.0, 0.9062, 1.0, 0.875, 1.0, 0.03125, 1.0, 0.0625, 1.0, 0.0625, 1.0, 0.03125, 1.0, 0.4375, 1.0, 0.4688, 1.0, 0.4688, 1.0, 0.4375, 1.0, 0.8438, 1.0, 0.875, 1.0, 0.875, 1.0, 0.8438, 1.0, 0.0, 1.0, 0.03125, 1.0, 0.03125, 1.0, 0.0, 1.0, 0.4062, 1.0, 0.4375, 1.0, 0.4375, 1.0, 0.4062, 1.0, 0.8125, 1.0, 0.8438, 1.0, 0.8438, 1.0, 0.8125, 1.0])
me_cylinder.use_remesh_fix_poles = True
me_cylinder.use_remesh_preserve_attributes = False
me_cylinder.use_mirror_vertex_groups = False
me_cylinder.update()
me_cylinder_001 = bpy.data.meshes.new('Cylinder.001')
me_cylinder_001.from_pydata([(-6.456e-07, 1.338, -1.535), (-6.456e-07, 1.338, 1.142), (0.2611, 1.313, -1.535), (0.2611, 1.313, 1.142), (0.5122, 1.237, -1.535), (0.5122, 1.237, 1.142), (0.7436, 1.113, -1.535), (0.7436, 1.113, 1.142), (0.9465, 0.9465, -1.535), (0.9465, 0.9465, 1.142), (1.113, 0.7436, -1.535), (1.113, 0.7436, 1.142), (1.237, 0.5122, -1.535), (1.237, 0.5122, 1.142), (1.313, 0.2611, -1.535), (1.313, 0.2611, 1.142), (1.338, -9.915e-09, -1.535), (1.338, -9.915e-09, 1.142), (1.313, -0.2611, -1.535), (1.313, -0.2611, 1.142), (1.237, -0.5122, -1.535), (1.237, -0.5122, 1.142), (1.113, -0.7436, -1.535), (1.113, -0.7436, 1.142), (0.9465, -0.9465, -1.535), (0.9465, -0.9465, 1.142), (0.7436, -1.113, -1.535), (0.7436, -1.113, 1.142), (0.5122, -1.237, -1.535), (0.5122, -1.237, 1.142), (0.2611, -1.313, -1.535), (0.2611, -1.313, 1.142), (-1.082e-06, -1.338, -1.535), (-1.082e-06, -1.338, 1.142), (-0.2611, -1.313, -1.535), (-0.2611, -1.313, 1.142), (-0.5122, -1.237, -1.535), (-0.5122, -1.237, 1.142), (-0.7436, -1.113, -1.535), (-0.7436, -1.113, 1.142), (-0.9465, -0.9465, -1.535), (-0.9465, -0.9465, 1.142), (-1.113, -0.7436, -1.535), (-1.113, -0.7436, 1.142), (-1.237, -0.5122, -1.535), (-1.237, -0.5122, 1.142), (-1.313, -0.2611, -1.535), (-1.313, -0.2611, 1.142), (-1.339, 1.181e-06, -1.535), (-1.339, 1.181e-06, 1.142), (-1.313, 0.2611, -1.535), (-1.313, 0.2611, 1.142), (-1.237, 0.5122, -1.535), (-1.237, 0.5122, 1.142), (-1.113, 0.7436, -1.535), (-1.113, 0.7436, 1.142), (-0.9465, 0.9465, -1.535), (-0.9465, 0.9465, 1.142), (-0.7436, 1.113, -1.535), (-0.7436, 1.113, 1.142), (-0.5122, 1.237, -1.535), (-0.5122, 1.237, 1.142), (-0.2611, 1.313, -1.535), (-0.2611, 1.313, 1.142), (0.2611, 1.313, 1.142), (-6.456e-07, 1.338, 1.142), (0.5122, 1.237, 1.142), (0.7436, 1.113, 1.142), (0.9465, 0.9465, 1.142), (1.113, 0.7436, 1.142), (1.237, 0.5122, 1.142), (1.313, 0.2611, 1.142), (1.338, -9.915e-09, 1.142), (1.313, -0.2611, 1.142), (1.237, -0.5122, 1.142), (1.113, -0.7436, 1.142), (0.9465, -0.9465, 1.142), (0.7436, -1.113, 1.142), (0.5122, -1.237, 1.142), (0.2611, -1.313, 1.142), (-1.082e-06, -1.338, 1.142), (-0.2611, -1.313, 1.142), (-0.5122, -1.237, 1.142), (-0.7436, -1.113, 1.142), (-0.9465, -0.9465, 1.142), (-1.113, -0.7436, 1.142), (-1.237, -0.5122, 1.142), (-1.313, -0.2611, 1.142), (-1.339, 1.181e-06, 1.142), (-1.313, 0.2611, 1.142), (-1.237, 0.5122, 1.142), (-1.113, 0.7436, 1.142), (-0.9465, 0.9465, 1.142), (-0.7436, 1.113, 1.142), (-0.5122, 1.237, 1.142), (-0.2611, 1.313, 1.142), (0.4172, 2.097, 1.574), (-3.744e-06, 2.139, 1.574), (0.8184, 1.976, 1.574), (1.188, 1.778, 1.574), (1.512, 1.512, 1.574), (1.778, 1.188, 1.574), (1.976, 0.8184, 1.574), (2.097, 0.4172, 1.574), (2.139, -1.969e-07, 1.574), (2.097, -0.4172, 1.574), (1.976, -0.8184, 1.574), (1.778, -1.188, 1.574), (1.512, -1.512, 1.574), (1.188, -1.778, 1.574), (0.8184, -1.976, 1.574), (0.4172, -2.097, 1.574), (-4.441e-06, -2.139, 1.574), (-0.4172, -2.097, 1.574), (-0.8184, -1.976, 1.574), (-1.188, -1.778, 1.574), (-1.512, -1.512, 1.574), (-1.778, -1.188, 1.574), (-1.976, -0.8184, 1.574), (-2.097, -0.4172, 1.574), (-2.139, 1.707e-06, 1.574), (-2.097, 0.4172, 1.574), (-1.976, 0.8184, 1.574), (-1.778, 1.188, 1.574), (-1.512, 1.512, 1.574), (-1.188, 1.778, 1.574), (-0.8184, 1.976, 1.574), (-0.4172, 2.097, 1.574)], [], [(0, 1, 3, 2), (2, 3, 5, 4), (4, 5, 7, 6), (6, 7, 9, 8), (8, 9, 11, 10), (10, 11, 13, 12), (12, 13, 15, 14), (14, 15, 17, 16), (16, 17, 19, 18), (18, 19, 21, 20), (20, 21, 23, 22), (22, 23, 25, 24), (24, 25, 27, 26), (26, 27, 29, 28), (28, 29, 31, 30), (30, 31, 33, 32), (32, 33, 35, 34), (34, 35, 37, 36), (36, 37, 39, 38), (38, 39, 41, 40), (40, 41, 43, 42), (42, 43, 45, 44), (44, 45, 47, 46), (46, 47, 49, 48), (48, 49, 51, 50), (50, 51, 53, 52), (52, 53, 55, 54), (54, 55, 57, 56), (56, 57, 59, 58), (58, 59, 61, 60), (7, 5, 66, 67), (60, 61, 63, 62), (62, 63, 1, 0), (0, 2, 4, 6, 8, 10, 12, 14, 16, 18, 20, 22, 24, 26, 28, 30, 32, 34, 36, 38, 40, 42, 44, 46, 48, 50, 52, 54, 56, 58, 60, 62), (84, 83, 115, 116), (25, 23, 75, 76), (43, 41, 84, 85), (61, 59, 93, 94), (17, 15, 71, 72), (35, 33, 80, 81), (53, 51, 89, 90), (9, 7, 67, 68), (27, 25, 76, 77), (45, 43, 85, 86), (63, 61, 94, 95), (19, 17, 72, 73), (37, 35, 81, 82), (55, 53, 90, 91), (11, 9, 68, 69), (29, 27, 77, 78), (3, 1, 65, 64), (47, 45, 86, 87), (1, 63, 95, 65), (21, 19, 73, 74), (39, 37, 82, 83), (57, 55, 91, 92), (13, 11, 69, 70), (31, 29, 78, 79), (49, 47, 87, 88), (5, 3, 64, 66), (23, 21, 74, 75), (41, 39, 83, 84), (59, 57, 92, 93), (15, 13, 70, 71), (33, 31, 79, 80), (51, 49, 88, 89), (96, 97, 127, 126, 125, 124, 123, 122, 121, 120, 119, 118, 117, 116, 115, 114, 113, 112, 111, 110, 109, 108, 107, 106, 105, 104, 103, 102, 101, 100, 99, 98), (71, 70, 102, 103), (85, 84, 116, 117), (72, 71, 103, 104), (86, 85, 117, 118), (73, 72, 104, 105), (87, 86, 118, 119), (74, 73, 105, 106), (88, 87, 119, 120), (75, 74, 106, 107), (89, 88, 120, 121), (76, 75, 107, 108), (90, 89, 121, 122), (77, 76, 108, 109), (91, 90, 122, 123), (78, 77, 109, 110), (64, 65, 97, 96), (92, 91, 123, 124), (79, 78, 110, 111), (66, 64, 96, 98), (93, 92, 124, 125), (80, 79, 111, 112), (67, 66, 98, 99), (94, 93, 125, 126), (81, 80, 112, 113), (68, 67, 99, 100), (95, 94, 126, 127), (82, 81, 113, 114), (69, 68, 100, 101), (65, 95, 127, 97), (83, 82, 114, 115), (70, 69, 101, 102)])
_uv = me_cylinder_001.uv_layers.new(name='UVMap')
_uv.uv.foreach_set('vector', [1.0, 0.5, 1.0, 1.0, 0.9688, 1.0, 0.9688, 0.5, 0.9688, 0.5, 0.9688, 1.0, 0.9375, 1.0, 0.9375, 0.5, 0.9375, 0.5, 0.9375, 1.0, 0.9062, 1.0, 0.9062, 0.5, 0.9062, 0.5, 0.9062, 1.0, 0.875, 1.0, 0.875, 0.5, 0.875, 0.5, 0.875, 1.0, 0.8438, 1.0, 0.8438, 0.5, 0.8438, 0.5, 0.8438, 1.0, 0.8125, 1.0, 0.8125, 0.5, 0.8125, 0.5, 0.8125, 1.0, 0.7812, 1.0, 0.7812, 0.5, 0.7812, 0.5, 0.7812, 1.0, 0.75, 1.0, 0.75, 0.5, 0.75, 0.5, 0.75, 1.0, 0.7188, 1.0, 0.7188, 0.5, 0.7188, 0.5, 0.7188, 1.0, 0.6875, 1.0, 0.6875, 0.5, 0.6875, 0.5, 0.6875, 1.0, 0.6562, 1.0, 0.6562, 0.5, 0.6562, 0.5, 0.6562, 1.0, 0.625, 1.0, 0.625, 0.5, 0.625, 0.5, 0.625, 1.0, 0.5938, 1.0, 0.5938, 0.5, 0.5938, 0.5, 0.5938, 1.0, 0.5625, 1.0, 0.5625, 0.5, 0.5625, 0.5, 0.5625, 1.0, 0.5312, 1.0, 0.5312, 0.5, 0.5312, 0.5, 0.5312, 1.0, 0.5, 1.0, 0.5, 0.5, 0.5, 0.5, 0.5, 1.0, 0.4688, 1.0, 0.4688, 0.5, 0.4688, 0.5, 0.4688, 1.0, 0.4375, 1.0, 0.4375, 0.5, 0.4375, 0.5, 0.4375, 1.0, 0.4062, 1.0, 0.4062, 0.5, 0.4062, 0.5, 0.4062, 1.0, 0.375, 1.0, 0.375, 0.5, 0.375, 0.5, 0.375, 1.0, 0.3438, 1.0, 0.3438, 0.5, 0.3438, 0.5, 0.3438, 1.0, 0.3125, 1.0, 0.3125, 0.5, 0.3125, 0.5, 0.3125, 1.0, 0.2812, 1.0, 0.2812, 0.5, 0.2812, 0.5, 0.2812, 1.0, 0.25, 1.0, 0.25, 0.5, 0.25, 0.5, 0.25, 1.0, 0.2188, 1.0, 0.2188, 0.5, 0.2188, 0.5, 0.2188, 1.0, 0.1875, 1.0, 0.1875, 0.5, 0.1875, 0.5, 0.1875, 1.0, 0.1562, 1.0, 0.1562, 0.5, 0.1562, 0.5, 0.1562, 1.0, 0.125, 1.0, 0.125, 0.5, 0.125, 0.5, 0.125, 1.0, 0.09375, 1.0, 0.09375, 0.5, 0.09375, 0.5, 0.09375, 1.0, 0.0625, 1.0, 0.0625, 0.5, 0.9062, 1.0, 0.9375, 1.0, 0.9375, 1.0, 0.9062, 1.0, 0.0625, 0.5, 0.0625, 1.0, 0.03125, 1.0, 0.03125, 0.5, 0.03125, 0.5, 0.03125, 1.0, 0.0, 1.0, 0.0, 0.5, 0.75, 0.49, 0.7968, 0.4854, 0.8418, 0.4717, 0.8833, 0.4496, 0.9197, 0.4197, 0.9496, 0.3833, 0.9717, 0.3418, 0.9854, 0.2968, 0.99, 0.25, 0.9854, 0.2032, 0.9717, 0.1582, 0.9496, 0.1167, 0.9197, 0.08029, 0.8833, 0.05045, 0.8418, 0.02827, 0.7968, 0.01461, 0.75, 0.01, 0.7032, 0.01461, 0.6582, 0.02827, 0.6167, 0.05045, 0.5803, 0.08029, 0.5504, 0.1167, 0.5283, 0.1582, 0.5146, 0.2032, 0.51, 0.25, 0.5146, 0.2968, 0.5283, 0.3418, 0.5504, 0.3833, 0.5803, 0.4197, 0.6167, 0.4496, 0.6582, 0.4717, 0.7032, 0.4854, 0.375, 1.0, 0.4062, 1.0, 0.4062, 1.0, 0.375, 1.0, 0.625, 1.0, 0.6562, 1.0, 0.6562, 1.0, 0.625, 1.0, 0.3438, 1.0, 0.375, 1.0, 0.375, 1.0, 0.3438, 1.0, 0.0625, 1.0, 0.09375, 1.0, 0.09375, 1.0, 0.0625, 1.0, 0.75, 1.0, 0.7812, 1.0, 0.7812, 1.0, 0.75, 1.0, 0.4688, 1.0, 0.5, 1.0, 0.5, 1.0, 0.4688, 1.0, 0.1875, 1.0, 0.2188, 1.0, 0.2188, 1.0, 0.1875, 1.0, 0.875, 1.0, 0.9062, 1.0, 0.9062, 1.0, 0.875, 1.0, 0.5938, 1.0, 0.625, 1.0, 0.625, 1.0, 0.5938, 1.0, 0.3125, 1.0, 0.3438, 1.0, 0.3438, 1.0, 0.3125, 1.0, 0.03125, 1.0, 0.0625, 1.0, 0.0625, 1.0, 0.03125, 1.0, 0.7188, 1.0, 0.75, 1.0, 0.75, 1.0, 0.7188, 1.0, 0.4375, 1.0, 0.4688, 1.0, 0.4688, 1.0, 0.4375, 1.0, 0.1562, 1.0, 0.1875, 1.0, 0.1875, 1.0, 0.1562, 1.0, 0.8438, 1.0, 0.875, 1.0, 0.875, 1.0, 0.8438, 1.0, 0.5625, 1.0, 0.5938, 1.0, 0.5938, 1.0, 0.5625, 1.0, 0.9688, 1.0, 1.0, 1.0, 1.0, 1.0, 0.9688, 1.0, 0.2812, 1.0, 0.3125, 1.0, 0.3125, 1.0, 0.2812, 1.0, 0.0, 1.0, 0.03125, 1.0, 0.03125, 1.0, 0.0, 1.0, 0.6875, 1.0, 0.7188, 1.0, 0.7188, 1.0, 0.6875, 1.0, 0.4062, 1.0, 0.4375, 1.0, 0.4375, 1.0, 0.4062, 1.0, 0.125, 1.0, 0.1562, 1.0, 0.1562, 1.0, 0.125, 1.0, 0.8125, 1.0, 0.8438, 1.0, 0.8438, 1.0, 0.8125, 1.0, 0.5312, 1.0, 0.5625, 1.0, 0.5625, 1.0, 0.5312, 1.0, 0.25, 1.0, 0.2812, 1.0, 0.2812, 1.0, 0.25, 1.0, 0.9375, 1.0, 0.9688, 1.0, 0.9688, 1.0, 0.9375, 1.0, 0.6562, 1.0, 0.6875, 1.0, 0.6875, 1.0, 0.6562, 1.0, 0.375, 1.0, 0.4062, 1.0, 0.4062, 1.0, 0.375, 1.0, 0.09375, 1.0, 0.125, 1.0, 0.125, 1.0, 0.09375, 1.0, 0.7812, 1.0, 0.8125, 1.0, 0.8125, 1.0, 0.7812, 1.0, 0.5, 1.0, 0.5312, 1.0, 0.5312, 1.0, 0.5, 1.0, 0.2188, 1.0, 0.25, 1.0, 0.25, 1.0, 0.2188, 1.0, 0.2968, 0.4854, 0.25, 0.49, 0.2032, 0.4854, 0.1582, 0.4717, 0.1167, 0.4496, 0.08029, 0.4197, 0.05045, 0.3833, 0.02827, 0.3418, 0.01461, 0.2968, 0.01, 0.25, 0.01461, 0.2032, 0.02827, 0.1582, 0.05045, 0.1167, 0.08029, 0.08029, 0.1167, 0.05045, 0.1582, 0.02827, 0.2032, 0.01461, 0.25, 0.01, 0.2968, 0.01461, 0.3418, 0.02827, 0.3833, 0.05045, 0.4197, 0.08029, 0.4496, 0.1167, 0.4717, 0.1582, 0.4854, 0.2032, 0.49, 0.25, 0.4854, 0.2968, 0.4717, 0.3418, 0.4496, 0.3833, 0.4197, 0.4197, 0.3833, 0.4496, 0.3418, 0.4717, 0.7812, 1.0, 0.8125, 1.0, 0.8125, 1.0, 0.7812, 1.0, 0.3438, 1.0, 0.375, 1.0, 0.375, 1.0, 0.3438, 1.0, 0.75, 1.0, 0.7812, 1.0, 0.7812, 1.0, 0.75, 1.0, 0.3125, 1.0, 0.3438, 1.0, 0.3438, 1.0, 0.3125, 1.0, 0.7188, 1.0, 0.75, 1.0, 0.75, 1.0, 0.7188, 1.0, 0.2812, 1.0, 0.3125, 1.0, 0.3125, 1.0, 0.2812, 1.0, 0.6875, 1.0, 0.7188, 1.0, 0.7188, 1.0, 0.6875, 1.0, 0.25, 1.0, 0.2812, 1.0, 0.2812, 1.0, 0.25, 1.0, 0.6562, 1.0, 0.6875, 1.0, 0.6875, 1.0, 0.6562, 1.0, 0.2188, 1.0, 0.25, 1.0, 0.25, 1.0, 0.2188, 1.0, 0.625, 1.0, 0.6562, 1.0, 0.6562, 1.0, 0.625, 1.0, 0.1875, 1.0, 0.2188, 1.0, 0.2188, 1.0, 0.1875, 1.0, 0.5938, 1.0, 0.625, 1.0, 0.625, 1.0, 0.5938, 1.0, 0.1562, 1.0, 0.1875, 1.0, 0.1875, 1.0, 0.1562, 1.0, 0.5625, 1.0, 0.5938, 1.0, 0.5938, 1.0, 0.5625, 1.0, 0.9688, 1.0, 1.0, 1.0, 1.0, 1.0, 0.9688, 1.0, 0.125, 1.0, 0.1562, 1.0, 0.1562, 1.0, 0.125, 1.0, 0.5312, 1.0, 0.5625, 1.0, 0.5625, 1.0, 0.5312, 1.0, 0.9375, 1.0, 0.9688, 1.0, 0.9688, 1.0, 0.9375, 1.0, 0.09375, 1.0, 0.125, 1.0, 0.125, 1.0, 0.09375, 1.0, 0.5, 1.0, 0.5312, 1.0, 0.5312, 1.0, 0.5, 1.0, 0.9062, 1.0, 0.9375, 1.0, 0.9375, 1.0, 0.9062, 1.0, 0.0625, 1.0, 0.09375, 1.0, 0.09375, 1.0, 0.0625, 1.0, 0.4688, 1.0, 0.5, 1.0, 0.5, 1.0, 0.4688, 1.0, 0.875, 1.0, 0.9062, 1.0, 0.9062, 1.0, 0.875, 1.0, 0.03125, 1.0, 0.0625, 1.0, 0.0625, 1.0, 0.03125, 1.0, 0.4375, 1.0, 0.4688, 1.0, 0.4688, 1.0, 0.4375, 1.0, 0.8438, 1.0, 0.875, 1.0, 0.875, 1.0, 0.8438, 1.0, 0.0, 1.0, 0.03125, 1.0, 0.03125, 1.0, 0.0, 1.0, 0.4062, 1.0, 0.4375, 1.0, 0.4375, 1.0, 0.4062, 1.0, 0.8125, 1.0, 0.8438, 1.0, 0.8438, 1.0, 0.8125, 1.0])
me_cylinder_001.use_remesh_fix_poles = True
me_cylinder_001.use_remesh_preserve_attributes = False
me_cylinder_001.use_mirror_vertex_groups = False
me_cylinder_001.update()
me_cylinder_002 = bpy.data.meshes.new('Cylinder.002')
me_cylinder_002.from_pydata([(-6.456e-07, 1.338, -1.535), (-6.456e-07, 1.338, 1.142), (0.2611, 1.313, -1.535), (0.2611, 1.313, 1.142), (0.5122, 1.237, -1.535), (0.5122, 1.237, 1.142), (0.7436, 1.113, -1.535), (0.7436, 1.113, 1.142), (0.9465, 0.9465, -1.535), (0.9465, 0.9465, 1.142), (1.113, 0.7436, -1.535), (1.113, 0.7436, 1.142), (1.237, 0.5122, -1.535), (1.237, 0.5122, 1.142), (1.313, 0.2611, -1.535), (1.313, 0.2611, 1.142), (1.338, -9.915e-09, -1.535), (1.338, -9.915e-09, 1.142), (1.313, -0.2611, -1.535), (1.313, -0.2611, 1.142), (1.237, -0.5122, -1.535), (1.237, -0.5122, 1.142), (1.113, -0.7436, -1.535), (1.113, -0.7436, 1.142), (0.9465, -0.9465, -1.535), (0.9465, -0.9465, 1.142), (0.7436, -1.113, -1.535), (0.7436, -1.113, 1.142), (0.5122, -1.237, -1.535), (0.5122, -1.237, 1.142), (0.2611, -1.313, -1.535), (0.2611, -1.313, 1.142), (-1.082e-06, -1.338, -1.535), (-1.082e-06, -1.338, 1.142), (-0.2611, -1.313, -1.535), (-0.2611, -1.313, 1.142), (-0.5122, -1.237, -1.535), (-0.5122, -1.237, 1.142), (-0.7436, -1.113, -1.535), (-0.7436, -1.113, 1.142), (-0.9465, -0.9465, -1.535), (-0.9465, -0.9465, 1.142), (-1.113, -0.7436, -1.535), (-1.113, -0.7436, 1.142), (-1.237, -0.5122, -1.535), (-1.237, -0.5122, 1.142), (-1.313, -0.2611, -1.535), (-1.313, -0.2611, 1.142), (-1.339, 1.181e-06, -1.535), (-1.339, 1.181e-06, 1.142), (-1.313, 0.2611, -1.535), (-1.313, 0.2611, 1.142), (-1.237, 0.5122, -1.535), (-1.237, 0.5122, 1.142), (-1.113, 0.7436, -1.535), (-1.113, 0.7436, 1.142), (-0.9465, 0.9465, -1.535), (-0.9465, 0.9465, 1.142), (-0.7436, 1.113, -1.535), (-0.7436, 1.113, 1.142), (-0.5122, 1.237, -1.535), (-0.5122, 1.237, 1.142), (-0.2611, 1.313, -1.535), (-0.2611, 1.313, 1.142), (0.2611, 1.313, 1.142), (-6.456e-07, 1.338, 1.142), (0.5122, 1.237, 1.142), (0.7436, 1.113, 1.142), (0.9465, 0.9465, 1.142), (1.113, 0.7436, 1.142), (1.237, 0.5122, 1.142), (1.313, 0.2611, 1.142), (1.338, -9.915e-09, 1.142), (1.313, -0.2611, 1.142), (1.237, -0.5122, 1.142), (1.113, -0.7436, 1.142), (0.9465, -0.9465, 1.142), (0.7436, -1.113, 1.142), (0.5122, -1.237, 1.142), (0.2611, -1.313, 1.142), (-1.082e-06, -1.338, 1.142), (-0.2611, -1.313, 1.142), (-0.5122, -1.237, 1.142), (-0.7436, -1.113, 1.142), (-0.9465, -0.9465, 1.142), (-1.113, -0.7436, 1.142), (-1.237, -0.5122, 1.142), (-1.313, -0.2611, 1.142), (-1.339, 1.181e-06, 1.142), (-1.313, 0.2611, 1.142), (-1.237, 0.5122, 1.142), (-1.113, 0.7436, 1.142), (-0.9465, 0.9465, 1.142), (-0.7436, 1.113, 1.142), (-0.5122, 1.237, 1.142), (-0.2611, 1.313, 1.142), (0.4172, 2.097, 1.574), (-3.744e-06, 2.139, 1.574), (0.8184, 1.976, 1.574), (1.188, 1.778, 1.574), (1.512, 1.512, 1.574), (1.778, 1.188, 1.574), (1.976, 0.8184, 1.574), (2.097, 0.4172, 1.574), (2.139, -1.969e-07, 1.574), (2.097, -0.4172, 1.574), (1.976, -0.8184, 1.574), (1.778, -1.188, 1.574), (1.512, -1.512, 1.574), (1.188, -1.778, 1.574), (0.8184, -1.976, 1.574), (0.4172, -2.097, 1.574), (-4.441e-06, -2.139, 1.574), (-0.4172, -2.097, 1.574), (-0.8184, -1.976, 1.574), (-1.188, -1.778, 1.574), (-1.512, -1.512, 1.574), (-1.778, -1.188, 1.574), (-1.976, -0.8184, 1.574), (-2.097, -0.4172, 1.574), (-2.139, 1.707e-06, 1.574), (-2.097, 0.4172, 1.574), (-1.976, 0.8184, 1.574), (-1.778, 1.188, 1.574), (-1.512, 1.512, 1.574), (-1.188, 1.778, 1.574), (-0.8184, 1.976, 1.574), (-0.4172, 2.097, 1.574)], [], [(0, 1, 3, 2), (2, 3, 5, 4), (4, 5, 7, 6), (6, 7, 9, 8), (8, 9, 11, 10), (10, 11, 13, 12), (12, 13, 15, 14), (14, 15, 17, 16), (16, 17, 19, 18), (18, 19, 21, 20), (20, 21, 23, 22), (22, 23, 25, 24), (24, 25, 27, 26), (26, 27, 29, 28), (28, 29, 31, 30), (30, 31, 33, 32), (32, 33, 35, 34), (34, 35, 37, 36), (36, 37, 39, 38), (38, 39, 41, 40), (40, 41, 43, 42), (42, 43, 45, 44), (44, 45, 47, 46), (46, 47, 49, 48), (48, 49, 51, 50), (50, 51, 53, 52), (52, 53, 55, 54), (54, 55, 57, 56), (56, 57, 59, 58), (58, 59, 61, 60), (7, 5, 66, 67), (60, 61, 63, 62), (62, 63, 1, 0), (0, 2, 4, 6, 8, 10, 12, 14, 16, 18, 20, 22, 24, 26, 28, 30, 32, 34, 36, 38, 40, 42, 44, 46, 48, 50, 52, 54, 56, 58, 60, 62), (84, 83, 115, 116), (25, 23, 75, 76), (43, 41, 84, 85), (61, 59, 93, 94), (17, 15, 71, 72), (35, 33, 80, 81), (53, 51, 89, 90), (9, 7, 67, 68), (27, 25, 76, 77), (45, 43, 85, 86), (63, 61, 94, 95), (19, 17, 72, 73), (37, 35, 81, 82), (55, 53, 90, 91), (11, 9, 68, 69), (29, 27, 77, 78), (3, 1, 65, 64), (47, 45, 86, 87), (1, 63, 95, 65), (21, 19, 73, 74), (39, 37, 82, 83), (57, 55, 91, 92), (13, 11, 69, 70), (31, 29, 78, 79), (49, 47, 87, 88), (5, 3, 64, 66), (23, 21, 74, 75), (41, 39, 83, 84), (59, 57, 92, 93), (15, 13, 70, 71), (33, 31, 79, 80), (51, 49, 88, 89), (96, 97, 127, 126, 125, 124, 123, 122, 121, 120, 119, 118, 117, 116, 115, 114, 113, 112, 111, 110, 109, 108, 107, 106, 105, 104, 103, 102, 101, 100, 99, 98), (71, 70, 102, 103), (85, 84, 116, 117), (72, 71, 103, 104), (86, 85, 117, 118), (73, 72, 104, 105), (87, 86, 118, 119), (74, 73, 105, 106), (88, 87, 119, 120), (75, 74, 106, 107), (89, 88, 120, 121), (76, 75, 107, 108), (90, 89, 121, 122), (77, 76, 108, 109), (91, 90, 122, 123), (78, 77, 109, 110), (64, 65, 97, 96), (92, 91, 123, 124), (79, 78, 110, 111), (66, 64, 96, 98), (93, 92, 124, 125), (80, 79, 111, 112), (67, 66, 98, 99), (94, 93, 125, 126), (81, 80, 112, 113), (68, 67, 99, 100), (95, 94, 126, 127), (82, 81, 113, 114), (69, 68, 100, 101), (65, 95, 127, 97), (83, 82, 114, 115), (70, 69, 101, 102)])
_uv = me_cylinder_002.uv_layers.new(name='UVMap')
_uv.uv.foreach_set('vector', [1.0, 0.5, 1.0, 1.0, 0.9688, 1.0, 0.9688, 0.5, 0.9688, 0.5, 0.9688, 1.0, 0.9375, 1.0, 0.9375, 0.5, 0.9375, 0.5, 0.9375, 1.0, 0.9062, 1.0, 0.9062, 0.5, 0.9062, 0.5, 0.9062, 1.0, 0.875, 1.0, 0.875, 0.5, 0.875, 0.5, 0.875, 1.0, 0.8438, 1.0, 0.8438, 0.5, 0.8438, 0.5, 0.8438, 1.0, 0.8125, 1.0, 0.8125, 0.5, 0.8125, 0.5, 0.8125, 1.0, 0.7812, 1.0, 0.7812, 0.5, 0.7812, 0.5, 0.7812, 1.0, 0.75, 1.0, 0.75, 0.5, 0.75, 0.5, 0.75, 1.0, 0.7188, 1.0, 0.7188, 0.5, 0.7188, 0.5, 0.7188, 1.0, 0.6875, 1.0, 0.6875, 0.5, 0.6875, 0.5, 0.6875, 1.0, 0.6562, 1.0, 0.6562, 0.5, 0.6562, 0.5, 0.6562, 1.0, 0.625, 1.0, 0.625, 0.5, 0.625, 0.5, 0.625, 1.0, 0.5938, 1.0, 0.5938, 0.5, 0.5938, 0.5, 0.5938, 1.0, 0.5625, 1.0, 0.5625, 0.5, 0.5625, 0.5, 0.5625, 1.0, 0.5312, 1.0, 0.5312, 0.5, 0.5312, 0.5, 0.5312, 1.0, 0.5, 1.0, 0.5, 0.5, 0.5, 0.5, 0.5, 1.0, 0.4688, 1.0, 0.4688, 0.5, 0.4688, 0.5, 0.4688, 1.0, 0.4375, 1.0, 0.4375, 0.5, 0.4375, 0.5, 0.4375, 1.0, 0.4062, 1.0, 0.4062, 0.5, 0.4062, 0.5, 0.4062, 1.0, 0.375, 1.0, 0.375, 0.5, 0.375, 0.5, 0.375, 1.0, 0.3438, 1.0, 0.3438, 0.5, 0.3438, 0.5, 0.3438, 1.0, 0.3125, 1.0, 0.3125, 0.5, 0.3125, 0.5, 0.3125, 1.0, 0.2812, 1.0, 0.2812, 0.5, 0.2812, 0.5, 0.2812, 1.0, 0.25, 1.0, 0.25, 0.5, 0.25, 0.5, 0.25, 1.0, 0.2188, 1.0, 0.2188, 0.5, 0.2188, 0.5, 0.2188, 1.0, 0.1875, 1.0, 0.1875, 0.5, 0.1875, 0.5, 0.1875, 1.0, 0.1562, 1.0, 0.1562, 0.5, 0.1562, 0.5, 0.1562, 1.0, 0.125, 1.0, 0.125, 0.5, 0.125, 0.5, 0.125, 1.0, 0.09375, 1.0, 0.09375, 0.5, 0.09375, 0.5, 0.09375, 1.0, 0.0625, 1.0, 0.0625, 0.5, 0.9062, 1.0, 0.9375, 1.0, 0.9375, 1.0, 0.9062, 1.0, 0.0625, 0.5, 0.0625, 1.0, 0.03125, 1.0, 0.03125, 0.5, 0.03125, 0.5, 0.03125, 1.0, 0.0, 1.0, 0.0, 0.5, 0.75, 0.49, 0.7968, 0.4854, 0.8418, 0.4717, 0.8833, 0.4496, 0.9197, 0.4197, 0.9496, 0.3833, 0.9717, 0.3418, 0.9854, 0.2968, 0.99, 0.25, 0.9854, 0.2032, 0.9717, 0.1582, 0.9496, 0.1167, 0.9197, 0.08029, 0.8833, 0.05045, 0.8418, 0.02827, 0.7968, 0.01461, 0.75, 0.01, 0.7032, 0.01461, 0.6582, 0.02827, 0.6167, 0.05045, 0.5803, 0.08029, 0.5504, 0.1167, 0.5283, 0.1582, 0.5146, 0.2032, 0.51, 0.25, 0.5146, 0.2968, 0.5283, 0.3418, 0.5504, 0.3833, 0.5803, 0.4197, 0.6167, 0.4496, 0.6582, 0.4717, 0.7032, 0.4854, 0.375, 1.0, 0.4062, 1.0, 0.4062, 1.0, 0.375, 1.0, 0.625, 1.0, 0.6562, 1.0, 0.6562, 1.0, 0.625, 1.0, 0.3438, 1.0, 0.375, 1.0, 0.375, 1.0, 0.3438, 1.0, 0.0625, 1.0, 0.09375, 1.0, 0.09375, 1.0, 0.0625, 1.0, 0.75, 1.0, 0.7812, 1.0, 0.7812, 1.0, 0.75, 1.0, 0.4688, 1.0, 0.5, 1.0, 0.5, 1.0, 0.4688, 1.0, 0.1875, 1.0, 0.2188, 1.0, 0.2188, 1.0, 0.1875, 1.0, 0.875, 1.0, 0.9062, 1.0, 0.9062, 1.0, 0.875, 1.0, 0.5938, 1.0, 0.625, 1.0, 0.625, 1.0, 0.5938, 1.0, 0.3125, 1.0, 0.3438, 1.0, 0.3438, 1.0, 0.3125, 1.0, 0.03125, 1.0, 0.0625, 1.0, 0.0625, 1.0, 0.03125, 1.0, 0.7188, 1.0, 0.75, 1.0, 0.75, 1.0, 0.7188, 1.0, 0.4375, 1.0, 0.4688, 1.0, 0.4688, 1.0, 0.4375, 1.0, 0.1562, 1.0, 0.1875, 1.0, 0.1875, 1.0, 0.1562, 1.0, 0.8438, 1.0, 0.875, 1.0, 0.875, 1.0, 0.8438, 1.0, 0.5625, 1.0, 0.5938, 1.0, 0.5938, 1.0, 0.5625, 1.0, 0.9688, 1.0, 1.0, 1.0, 1.0, 1.0, 0.9688, 1.0, 0.2812, 1.0, 0.3125, 1.0, 0.3125, 1.0, 0.2812, 1.0, 0.0, 1.0, 0.03125, 1.0, 0.03125, 1.0, 0.0, 1.0, 0.6875, 1.0, 0.7188, 1.0, 0.7188, 1.0, 0.6875, 1.0, 0.4062, 1.0, 0.4375, 1.0, 0.4375, 1.0, 0.4062, 1.0, 0.125, 1.0, 0.1562, 1.0, 0.1562, 1.0, 0.125, 1.0, 0.8125, 1.0, 0.8438, 1.0, 0.8438, 1.0, 0.8125, 1.0, 0.5312, 1.0, 0.5625, 1.0, 0.5625, 1.0, 0.5312, 1.0, 0.25, 1.0, 0.2812, 1.0, 0.2812, 1.0, 0.25, 1.0, 0.9375, 1.0, 0.9688, 1.0, 0.9688, 1.0, 0.9375, 1.0, 0.6562, 1.0, 0.6875, 1.0, 0.6875, 1.0, 0.6562, 1.0, 0.375, 1.0, 0.4062, 1.0, 0.4062, 1.0, 0.375, 1.0, 0.09375, 1.0, 0.125, 1.0, 0.125, 1.0, 0.09375, 1.0, 0.7812, 1.0, 0.8125, 1.0, 0.8125, 1.0, 0.7812, 1.0, 0.5, 1.0, 0.5312, 1.0, 0.5312, 1.0, 0.5, 1.0, 0.2188, 1.0, 0.25, 1.0, 0.25, 1.0, 0.2188, 1.0, 0.2968, 0.4854, 0.25, 0.49, 0.2032, 0.4854, 0.1582, 0.4717, 0.1167, 0.4496, 0.08029, 0.4197, 0.05045, 0.3833, 0.02827, 0.3418, 0.01461, 0.2968, 0.01, 0.25, 0.01461, 0.2032, 0.02827, 0.1582, 0.05045, 0.1167, 0.08029, 0.08029, 0.1167, 0.05045, 0.1582, 0.02827, 0.2032, 0.01461, 0.25, 0.01, 0.2968, 0.01461, 0.3418, 0.02827, 0.3833, 0.05045, 0.4197, 0.08029, 0.4496, 0.1167, 0.4717, 0.1582, 0.4854, 0.2032, 0.49, 0.25, 0.4854, 0.2968, 0.4717, 0.3418, 0.4496, 0.3833, 0.4197, 0.4197, 0.3833, 0.4496, 0.3418, 0.4717, 0.7812, 1.0, 0.8125, 1.0, 0.8125, 1.0, 0.7812, 1.0, 0.3438, 1.0, 0.375, 1.0, 0.375, 1.0, 0.3438, 1.0, 0.75, 1.0, 0.7812, 1.0, 0.7812, 1.0, 0.75, 1.0, 0.3125, 1.0, 0.3438, 1.0, 0.3438, 1.0, 0.3125, 1.0, 0.7188, 1.0, 0.75, 1.0, 0.75, 1.0, 0.7188, 1.0, 0.2812, 1.0, 0.3125, 1.0, 0.3125, 1.0, 0.2812, 1.0, 0.6875, 1.0, 0.7188, 1.0, 0.7188, 1.0, 0.6875, 1.0, 0.25, 1.0, 0.2812, 1.0, 0.2812, 1.0, 0.25, 1.0, 0.6562, 1.0, 0.6875, 1.0, 0.6875, 1.0, 0.6562, 1.0, 0.2188, 1.0, 0.25, 1.0, 0.25, 1.0, 0.2188, 1.0, 0.625, 1.0, 0.6562, 1.0, 0.6562, 1.0, 0.625, 1.0, 0.1875, 1.0, 0.2188, 1.0, 0.2188, 1.0, 0.1875, 1.0, 0.5938, 1.0, 0.625, 1.0, 0.625, 1.0, 0.5938, 1.0, 0.1562, 1.0, 0.1875, 1.0, 0.1875, 1.0, 0.1562, 1.0, 0.5625, 1.0, 0.5938, 1.0, 0.5938, 1.0, 0.5625, 1.0, 0.9688, 1.0, 1.0, 1.0, 1.0, 1.0, 0.9688, 1.0, 0.125, 1.0, 0.1562, 1.0, 0.1562, 1.0, 0.125, 1.0, 0.5312, 1.0, 0.5625, 1.0, 0.5625, 1.0, 0.5312, 1.0, 0.9375, 1.0, 0.9688, 1.0, 0.9688, 1.0, 0.9375, 1.0, 0.09375, 1.0, 0.125, 1.0, 0.125, 1.0, 0.09375, 1.0, 0.5, 1.0, 0.5312, 1.0, 0.5312, 1.0, 0.5, 1.0, 0.9062, 1.0, 0.9375, 1.0, 0.9375, 1.0, 0.9062, 1.0, 0.0625, 1.0, 0.09375, 1.0, 0.09375, 1.0, 0.0625, 1.0, 0.4688, 1.0, 0.5, 1.0, 0.5, 1.0, 0.4688, 1.0, 0.875, 1.0, 0.9062, 1.0, 0.9062, 1.0, 0.875, 1.0, 0.03125, 1.0, 0.0625, 1.0, 0.0625, 1.0, 0.03125, 1.0, 0.4375, 1.0, 0.4688, 1.0, 0.4688, 1.0, 0.4375, 1.0, 0.8438, 1.0, 0.875, 1.0, 0.875, 1.0, 0.8438, 1.0, 0.0, 1.0, 0.03125, 1.0, 0.03125, 1.0, 0.0, 1.0, 0.4062, 1.0, 0.4375, 1.0, 0.4375, 1.0, 0.4062, 1.0, 0.8125, 1.0, 0.8438, 1.0, 0.8438, 1.0, 0.8125, 1.0])
me_cylinder_002.use_remesh_fix_poles = True
me_cylinder_002.use_remesh_preserve_attributes = False
me_cylinder_002.use_mirror_vertex_groups = False
me_cylinder_002.update()

# ---- objects
ob_badschrank = bpy.data.objects.new('Badschrank', me_cube)
ob_schublade1 = bpy.data.objects.new('Schublade1', me_cube_002)
ob_schublade2 = bpy.data.objects.new('Schublade2', me_cube_003)
ob_schublade3 = bpy.data.objects.new('Schublade3', me_cube_004)
ob_cylinder = bpy.data.objects.new('Cylinder', me_cylinder)
ob_cylinder_001 = bpy.data.objects.new('Cylinder.001', me_cylinder_001)
ob_cylinder_002 = bpy.data.objects.new('Cylinder.002', me_cylinder_002)

# ---- transforms, parenting, visibility, modifiers, constraints
ob_badschrank.location = (-0.2081, 0.0, 0.0)
ob_badschrank.scale = (0.3, 0.54, 0.851)
ob_badschrank.lock_rotations_4d = False
ob_badschrank.empty_display_type = 'ARROWS'
ob_badschrank.lineart.crease_threshold = 0.0
ob_schublade1.location = (-0.02675, -1.49e-08, -0.009295)
ob_schublade1.scale = (0.3, 0.54, 0.851)
ob_schublade1.lock_rotations_4d = False
ob_schublade1.empty_display_type = 'ARROWS'
ob_schublade1.lineart.crease_threshold = 0.0
ob_schublade2.location = (-0.01469, -0.001754, -0.3344)
ob_schublade2.scale = (0.3, 0.54, 0.851)
ob_schublade2.lock_rotations_4d = False
ob_schublade2.empty_display_type = 'ARROWS'
ob_schublade2.lineart.crease_threshold = 0.0
ob_schublade3.location = (-0.01263, -0.001754, -0.6607)
ob_schublade3.scale = (0.3, 0.54, 0.851)
ob_schublade3.lock_rotations_4d = False
ob_schublade3.empty_display_type = 'ARROWS'
ob_schublade3.lineart.crease_threshold = 0.0
ob_cylinder.parent = ob_schublade2
ob_cylinder.matrix_parent_inverse = Matrix(((3.333, -0.0, -0.0, -0.001101), (-0.0, 1.852, 0.0, 0.003249), (-0.0, -0.0, 1.175, 0.393), (-0.0, 0.0, -0.0, 1.0)))
ob_cylinder.location = (0.1335, 0.0004944, -0.3395)
ob_cylinder.rotation_euler = (-0.0, 1.571, 0.0)
ob_cylinder.scale = (0.015, 0.015, 0.015)
ob_cylinder.lineart.crease_threshold = 0.0
ob_cylinder_001.parent = ob_schublade3
ob_cylinder_001.matrix_parent_inverse = Matrix(((3.333, -0.0, 0.0, 0.004999), (-0.0, 1.852, -0.0, 0.003249), (-0.0, -0.0, 1.175, 0.7764), (-0.0, 0.0, -0.0, 1.0)))
ob_cylinder_001.location = (0.1335, 0.0004944, -0.6435)
ob_cylinder_001.rotation_euler = (-0.0, 1.571, 0.0)
ob_cylinder_001.scale = (0.015, 0.015, 0.015)
ob_cylinder_001.lineart.crease_threshold = 0.0
ob_cylinder_002.parent = ob_schublade1
ob_cylinder_002.matrix_parent_inverse = Matrix(((3.333, -0.0, 0.0, 0.03481), (-0.0, 1.852, -0.0, 2.759e-08), (-0.0, -0.0, 1.175, 0.01092), (-0.0, 0.0, -0.0, 1.0)))
ob_cylinder_002.location = (0.1335, 0.0004944, -0.01725)
ob_cylinder_002.rotation_euler = (-0.0, 1.571, 0.0)
ob_cylinder_002.scale = (0.015, 0.015, 0.015)
ob_cylinder_002.lineart.crease_threshold = 0.0

# ---- collection membership
col_collection.objects.link(ob_badschrank)
col_collection.objects.link(ob_schublade1)
col_collection.objects.link(ob_schublade2)
col_collection.objects.link(ob_schublade3)
col_collection.objects.link(ob_cylinder)
col_collection.objects.link(ob_cylinder_001)
col_collection.objects.link(ob_cylinder_002)

# ---- scene / render settings (as saved in the file)
scene.frame_start = 1; scene.frame_end = 250; scene.frame_set(1)
scene.render.engine = 'BLENDER_EEVEE_NEXT'
scene.cycles.use_denoising = False
scene.cycles.samples = 128
scene.cycles.sampling_pattern = 'TABULATED_SOBOL'
scene.cycles.use_adaptive_sampling = False
scene.cycles.use_light_tree = False
scene.view_settings.view_transform = 'Filmic'
bpy.context.view_layer.update()

# ---- added for rendering (the .blend has no active camera and no usable light): camera, sun
cam_auto = bpy.data.cameras.new('AutoCamera')
cam_auto.lens = 50.0
cam_auto.sensor_width = 36.0
cam_auto.clip_end = 1000.0
ob_auto_camera = bpy.data.objects.new('AutoCamera', cam_auto)
scene.collection.objects.link(ob_auto_camera)
ob_auto_camera.location = (1.7796, -2.35279, 1.56852)
ob_auto_camera.rotation_euler = (1.09748, -7.21219e-08, 0.694738)
scene.camera = ob_auto_camera
light_auto_sun = bpy.data.lights.new('AutoSun', 'SUN')
light_auto_sun.energy = 3.0
light_auto_sun.angle = 0.0523599
ob_auto_sun = bpy.data.objects.new('AutoSun', light_auto_sun)
scene.collection.objects.link(ob_auto_sun)
ob_auto_sun.rotation_euler = (0.872665, 0.174533, 0.523599)
bpy.context.view_layer.update()
